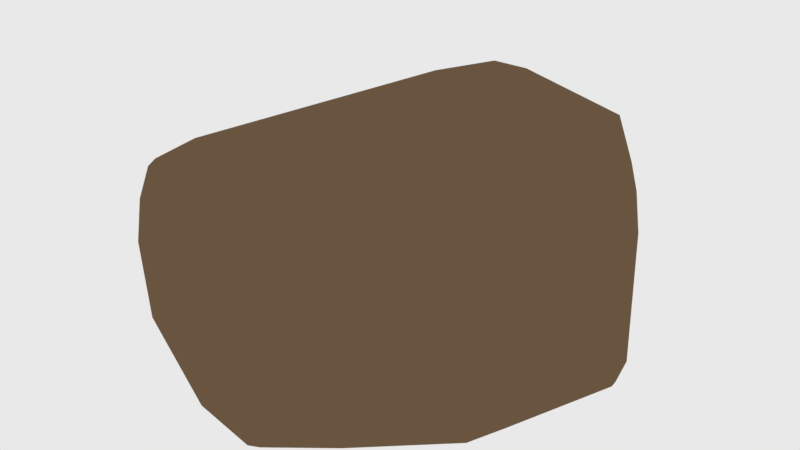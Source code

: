 # Source: Desert_Rock3.blend  (saved by Blender 2.78.0; exported with 4.5.12 LTS)
import bpy
from mathutils import Matrix  # noqa: F401  (used for matrix-valued properties, if any)

bpy.ops.wm.read_factory_settings(use_empty=True)
scene = bpy.context.scene
scene.name = 'Scene'

# ---- collections
col_collection_1 = bpy.data.collections.new('Collection 1'); scene.collection.children.link(col_collection_1)

# ---- images (referenced by path relative to the original .blend; pixels are not part of the script)
import os
ASSET_DIR = os.environ.get("B2B_ASSET_DIR", "")  # directory of the original .blend (textures are referenced by path, not embedded)
HERE = os.path.dirname(os.path.abspath(__file__))  # packed textures are extracted next to this script under _unpacked/

def load_image(name, relpath, width, height, colorspace="sRGB"):
    """Load a texture the original file referenced (path relative to the .blend, or extracted next to this script)."""
    p = next((c for c in (os.path.join(HERE, relpath), os.path.join(ASSET_DIR, relpath)) if relpath and os.path.exists(c)), "")
    if p:
        img = bpy.data.images.load(p, check_existing=True)
        img.name = name
    else:  # same state as the original file: an image datablock whose file is absent (Cycles renders it pink)
        img = bpy.data.images.new(name, width, height)
        img.source = "FILE"
        img.filepath = "//" + (relpath or name)
    img.colorspace_settings.name = colorspace
    return img
img_rockz3 = load_image('Rockz3', 'Rockz3.png', 1024, 1024, 'sRGB')

# ---- materials (node trees are filled in below, after node groups)
mat_rockz3 = bpy.data.materials.new('Rockz3')
mat_rockz3.alpha_threshold = 0.0
mat_rockz3.roughness = 0.5

# ---- node groups
ng_auto_smooth = bpy.data.node_groups.new('Auto Smooth', 'GeometryNodeTree')
_s = ng_auto_smooth.interface.new_socket(name='Geometry', in_out='OUTPUT', socket_type='NodeSocketGeometry')
_s = ng_auto_smooth.interface.new_socket(name='Geometry', in_out='INPUT', socket_type='NodeSocketGeometry')
_s = ng_auto_smooth.interface.new_socket(name='Angle', in_out='INPUT', socket_type='NodeSocketFloat')
_s.subtype = 'ANGLE'
_s.min_value = 0.0
_s.max_value = 3.142
ng_auto_smooth.is_modifier = True
_N = ng_auto_smooth.nodes; _L = ng_auto_smooth.links
n0 = _N.new('NodeGroupOutput'); n0.name = 'Group Output'; n0.location = (480, -100)
n1 = _N.new('NodeGroupInput'); n1.name = 'Group Input'; n1.location = (-420, -300)
n2 = _N.new('NodeGroupInput'); n2.name = 'Group Input.001'; n2.location = (-60, -100)
n3 = _N.new('GeometryNodeSetShadeSmooth'); n3.name = 'Set Shade Smooth'; n3.location = (120, -100)
n3.domain = 'EDGE'
n4 = _N.new('GeometryNodeSetShadeSmooth'); n4.name = 'Set Shade Smooth.001'; n4.location = (300, -100)
n5 = _N.new('GeometryNodeInputMeshEdgeAngle'); n5.name = 'Edge Angle'; n5.location = (-420, -220)
n6 = _N.new('GeometryNodeInputEdgeSmooth'); n6.name = 'Is Edge Smooth'; n6.location = (-60, -160)
n7 = _N.new('GeometryNodeInputShadeSmooth'); n7.name = 'Is Face Smooth'; n7.location = (-240, -340)
n8 = _N.new('FunctionNodeBooleanMath'); n8.name = 'Boolean Math'; n8.location = (-60, -220)
n9 = _N.new('FunctionNodeCompare'); n9.name = 'Compare'; n9.location = (-240, -180)
n9.operation = 'LESS_EQUAL'
_L.new(n5.outputs[0], n9.inputs[0])
_L.new(n4.outputs[0], n0.inputs[0])
_L.new(n1.outputs[1], n9.inputs[1])
_L.new(n9.outputs[0], n8.inputs[0])
_L.new(n7.outputs[0], n8.inputs[1])
_L.new(n2.outputs[0], n3.inputs[0])
_L.new(n6.outputs[0], n3.inputs[1])
_L.new(n3.outputs[0], n4.inputs[0])
_L.new(n8.outputs[0], n3.inputs[2])
n0.is_active_output = True

# ---- material node trees
mat_rockz3.use_nodes = True; mat_rockz3.node_tree.nodes.clear()
_N = mat_rockz3.node_tree.nodes; _L = mat_rockz3.node_tree.links
n0 = _N.new('ShaderNodeOutputMaterial'); n0.name = 'Material Output'; n0.location = (497, 344)
n1 = _N.new('ShaderNodeNewGeometry'); n1.name = 'Geometry'; n1.location = (-883, 554)
n2 = _N.new('ShaderNodeValToRGB'); n2.name = 'ColorRamp'; n2.location = (-623, 553)
while len(n2.color_ramp.elements) > 1: n2.color_ramp.elements.remove(n2.color_ramp.elements[-1])
n2.color_ramp.elements[0].position = 0.4909; n2.color_ramp.elements[0].color = (0.0, 0.0, 0.0, 1.0)
_e = n2.color_ramp.elements.new(0.5318); _e.color = (1.0, 1.0, 1.0, 1.0)
n3 = _N.new('ShaderNodeMixShader'); n3.name = 'Mix Shader'; n3.location = (95, 383)
n4 = _N.new('ShaderNodeTexImage'); n4.name = 'Image Texture'; n4.location = (-834, 295)
n4.width = 243
n4.image = img_rockz3
n5 = _N.new('ShaderNodeBsdfDiffuse'); n5.name = 'Diffuse BSDF'; n5.location = (-308, 372)
n5.inputs[0].default_value = (1.0, 0.8304, 0.1865, 1.0)
n6 = _N.new('ShaderNodeBsdfDiffuse'); n6.name = 'Diffuse BSDF.001'; n6.location = (-308, 246)
n6.inputs[0].default_value = (0.1715, 0.1091, 0.06088, 1.0)
_L.new(n5.outputs[0], n3.inputs[1])
_L.new(n1.outputs[7], n2.inputs[0])
_L.new(n2.outputs[0], n3.inputs[0])
_L.new(n3.outputs[0], n0.inputs[0])
_L.new(n6.outputs[0], n3.inputs[2])
n0.is_active_output = True

# ---- world
world_world = bpy.data.worlds.new('World'); scene.world = world_world
world_world.color = (0.8141, 0.8141, 0.8141)
world_world.use_sun_shadow = False
world_world.sun_shadow_jitter_overblur = 0.0
world_world.cycles.sampling_method = 'MANUAL'

# ---- meshes
me_cube_002 = bpy.data.meshes.new('Cube.002')
me_cube_002.from_pydata([(-0.4122, -1.0, -0.8), (-0.6229, -0.5953, -1.0), (-1.0, 0.4458, -1.0), (-0.1586, -0.786, -1.0), (0.2158, -1.0, 0.3445), (-1.0, 0.3527, 0.03721), (-1.0, 0.3908, 0.02902), (1.0, 0.5656, -0.01839), (0.7507, 1.0, -0.03268), (1.0, -0.1291, 0.3479), (0.4436, 0.1169, 0.8328), (0.883, 0.465, 0.5747), (1.0, 0.3265, 0.4528), (-0.09806, -1.0, -0.8811), (0.1518, -0.6251, -1.0), (-0.08383, -0.9361, -0.9249), (0.3034, -1.0, -0.5472), (0.3249, -1.0, 0.2825), (0.8103, -0.6296, 0.3787), (0.8725, -0.5886, 0.3402), (0.3442, -1.0, 0.1712), (0.6132, -0.8746, -0.3989), (0.7283, -0.7872, -0.3793), (-1.0, -0.7273, -0.3967), (-0.723, -1.0, -0.4249), (-1.0, -0.7674, 0.00238), (-0.714, -0.6481, 0.4004), (-0.7336, -0.8734, 0.3663), (0.3431, -0.1731, 0.8434), (-1.0, 0.7218, -0.6245), (-0.6286, 1.0, -0.7275), (-0.8015, 0.6191, 0.08223), (-1.0, 0.7095, -0.5874), (0.7864, 0.6709, 0.4951), (0.7055, 1.0, 0.1197), (0.2199, 0.7193, 0.5877), (-0.1116, 0.9812, 0.3602), (-0.0964, 1.0, 0.3334), (-0.5074, 1.0, -0.8845), (-0.5751, 0.8507, -1.0), (0.7641, 1.0, -0.6833), (1.0, 0.4007, -0.8236), (0.5917, -0.2053, -1.0), (0.8316, -0.2318, -0.7774), (0.6737, 0.569, -1.0), (0.7754, 0.3226, -1.0), (1.0, 0.4588, -0.8417), (-1.0, 0.3271, -1.0), (-0.7667, -0.4407, -1.0), (-1.0, -0.292, -0.8854), (0.8191, 0.9064, -0.7403), (1.0, 0.5923, -0.7613), (1.0, 0.4919, -0.834), (0.8237, 0.6987, -0.8853), (0.1363, -0.8311, 0.5595), (0.4182, -0.5278, 0.7039), (0.3298, -0.3084, 0.8224), (-0.1168, -0.7684, 0.6043), (-0.7604, -0.8983, 0.3286), (-0.673, -1.0, 0.2054), (-0.9384, -0.837, 0.08506), (-0.7635, -1.0, -0.0242)], [], [(21, 20, 16), (60, 25, 23, 24, 61), (31, 32, 6), (36, 35, 33, 34, 37), (17, 20, 21, 22, 19, 18), (14, 15, 3), (0, 1, 3, 15, 13), (49, 47, 48), (57, 56, 28, 26, 27), (56, 57, 54, 55), (49, 23, 25, 5, 6, 32, 29, 2, 47), (32, 31, 36, 37, 30, 29), (10, 35, 36, 31, 6, 5, 26, 28), (38, 30, 37, 34, 8, 40), (12, 7, 8, 34, 33, 11), (10, 11, 33, 35), (45, 46, 41, 43, 42), (51, 7, 12, 9, 41, 46, 52), (30, 38, 39, 2, 29), (52, 46, 45, 44, 53), (13, 15, 14, 42, 43, 22, 21, 16), (19, 22, 43, 41, 9), (50, 53, 44, 39, 38, 40), (0, 24, 23, 49, 48, 1), (39, 44, 45, 42, 14, 3, 1, 48, 47, 2), (51, 52, 53, 50), (40, 8, 7, 51, 50), (11, 10, 28, 56, 55, 18, 19, 9, 12), (18, 55, 54, 4, 17), (58, 60, 61, 59), (16, 20, 17, 4, 59, 61, 24, 0, 13), (26, 5, 25, 60, 58, 27), (4, 54, 57, 27, 58, 59)])
me_cube_002.polygons.foreach_set('use_smooth', [True] * 33)
_k = set([(0, 1), (0, 13), (0, 24), (1, 3), (1, 48), (2, 29), (2, 39), (2, 47), (3, 14), (3, 15), (4, 17), (4, 54), (4, 59), (5, 6), (5, 25), (5, 26), (6, 31), (6, 32), (7, 8), (7, 12), (7, 51), (8, 34), (8, 40), (9, 12), (9, 19), (9, 41), (10, 11), (10, 28), (10, 35), (11, 12), (11, 33), (13, 15), (13, 16), (14, 15), (14, 42), (16, 20), (16, 21), (17, 18), (17, 20), (18, 19), (18, 55), (19, 22), (20, 21), (21, 22), (22, 43), (23, 24), (23, 25), (23, 49), (24, 61), (25, 60), (26, 27), (26, 28), (27, 57), (27, 58), (28, 56), (29, 30), (29, 32), (30, 37), (30, 38), (31, 32), (31, 36), (33, 34), (33, 35), (34, 37), (35, 36), (36, 37), (38, 39), (38, 40), (39, 44), (40, 50), (41, 43), (41, 46), (42, 43), (42, 45), (44, 45), (44, 53), (45, 46), (46, 52), (47, 48), (47, 49), (48, 49), (50, 51), (50, 53), (51, 52), (52, 53), (54, 55), (54, 57), (55, 56), (56, 57), (58, 59), (58, 60), (59, 61), (60, 61)])
me_cube_002.attributes.new('sharp_edge', 'BOOLEAN', 'EDGE').data.foreach_set('value', [ (min(e.vertices), max(e.vertices)) in _k for e in me_cube_002.edges])
_k = {(0, 24): 1.0, (0, 1): 1.0, (1, 3): 1.0, (2, 29): 1.0, (2, 39): 1.0, (3, 14): 1.0, (4, 54): 1.0, (4, 17): 1.0, (5, 25): 1.0, (5, 6): 1.0, (6, 31): 1.0, (8, 34): 1.0, (7, 8): 1.0, (10, 35): 1.0, (7, 12): 1.0, (11, 12): 1.0, (10, 11): 1.0, (9, 19): 1.0, (9, 12): 1.0, (0, 13): 1.0, (3, 15): 1.0, (16, 20): 1.0, (16, 21): 1.0, (14, 15): 1.0, (14, 42): 1.0, (13, 15): 1.0, (13, 16): 1.0, (18, 55): 1.0, (21, 22): 1.0, (20, 21): 1.0, (19, 22): 1.0, (18, 19): 1.0, (17, 20): 1.0, (17, 18): 1.0, (23, 24): 1.0, (23, 25): 1.0, (24, 61): 1.0, (5, 26): 1.0, (10, 28): 1.0, (26, 28): 1.0, (26, 27): 1.0, (27, 57): 1.0, (6, 32): 1.0, (31, 32): 1.0, (31, 36): 1.0, (29, 30): 1.0, (29, 32): 1.0, (11, 33): 1.0, (30, 37): 1.0, (36, 37): 1.0, (35, 36): 1.0, (34, 37): 1.0, (33, 34): 1.0, (33, 35): 1.0, (30, 38): 1.0, (8, 40): 1.0, (39, 44): 1.0, (38, 39): 1.0, (38, 40): 1.0, (9, 41): 1.0, (22, 43): 1.0, (42, 45): 1.0, (42, 43): 1.0, (41, 43): 1.0, (41, 46): 1.0, (45, 46): 1.0, (46, 52): 1.0, (44, 45): 1.0, (44, 53): 1.0, (2, 47): 1.0, (1, 48): 1.0, (23, 49): 1.0, (48, 49): 1.0, (47, 49): 1.0, (47, 48): 1.0, (40, 50): 1.0, (7, 51): 1.0, (52, 53): 1.0, (51, 52): 1.0, (50, 53): 1.0, (50, 51): 1.0, (28, 56): 1.0, (56, 57): 1.0, (55, 56): 1.0, (54, 57): 1.0, (54, 55): 1.0, (27, 58): 1.0, (4, 59): 1.0, (25, 60): 1.0, (60, 61): 1.0, (59, 61): 1.0, (58, 60): 1.0, (58, 59): 1.0}
me_cube_002.attributes.new('crease_edge', 'FLOAT', 'EDGE').data.foreach_set('value', [_k.get((min(e.vertices), max(e.vertices)), 0.0) for e in me_cube_002.edges])
_uv = me_cube_002.uv_layers.new(name='UVMap')
_uv.uv.foreach_set('vector', [0.9896, 0.2136, 0.8562, 0.2211, 0.9814, 0.1479, 0.06591, 0.9701, 0.0832, 0.9573, 0.1666, 0.95, 0.1725, 1.0, 0.08876, 1.0, 0.06651, 0.703, 0.2065, 0.6865, 0.07763, 0.7449, 0.04755, 0.5213, 0.0, 0.4605, 0.01935, 0.3566, 0.09782, 0.3714, 0.05315, 0.5185, 0.8342, 0.2284, 0.8562, 0.2211, 0.9896, 0.2136, 1.0, 0.2359, 0.8898, 0.3311, 0.8755, 0.3238, 0.5504, 0.07546, 0.5967, 0.01588, 0.6141, 0.04398, 0.6636, 0.0, 0.7123, 0.07566, 0.6141, 0.04398, 0.5967, 0.01588, 0.5989, 0.003418, 0.3319, 0.4668, 0.3691, 0.3566, 0.3691, 0.503, 0.03396, 0.2349, 0.09924, 0.1248, 0.1255, 0.1146, 0.09378, 0.34, 0.04988, 0.3566, 0.09924, 0.1248, 0.03396, 0.2349, 0.004874, 0.1981, 0.04871, 0.1276, 0.2688, 0.8701, 0.1666, 0.95, 0.0832, 0.9573, 0.07592, 0.7519, 0.07763, 0.7449, 0.2065, 0.6865, 0.2142, 0.6842, 0.2927, 0.7348, 0.2927, 0.7566, 0.2456, 0.6842, 0.1057, 0.6478, 0.04755, 0.5213, 0.05315, 0.5185, 0.2749, 0.6161, 0.2534, 0.6842, 0.1766, 0.08351, 0.308, 0.1036, 0.3788, 0.1581, 0.3479, 0.3073, 0.3146, 0.3551, 0.3071, 0.3566, 0.09378, 0.34, 0.1255, 0.1146, 0.3077, 0.5939, 0.2749, 0.6161, 0.05315, 0.5185, 0.09782, 0.3714, 0.1297, 0.3631, 0.2657, 0.3607, 0.7205, 0.552, 0.8125, 0.6052, 0.8064, 0.6883, 0.775, 0.6858, 0.7046, 0.617, 0.6925, 0.5765, 0.1766, 0.08351, 0.215, 0.005992, 0.2613, 0.01601, 0.308, 0.1036, 0.4268, 0.2527, 0.3794, 0.2766, 0.3788, 0.2657, 0.4091, 0.1483, 0.4615, 0.1551, 0.9661, 0.6254, 0.8125, 0.6052, 0.7205, 0.552, 0.7532, 0.4715, 0.9836, 0.5919, 0.986, 0.6028, 0.9836, 0.6086, 0.2749, 0.6161, 0.3077, 0.5939, 0.3319, 0.6063, 0.3319, 0.6842, 0.2534, 0.6842, 0.3795, 0.2825, 0.3794, 0.2766, 0.4268, 0.2527, 0.4497, 0.297, 0.4183, 0.3199, 0.5989, 0.003418, 0.5967, 0.01588, 0.5504, 0.07546, 0.4615, 0.1551, 0.4091, 0.1483, 0.423, 0.03988, 0.4466, 0.02346, 0.5119, 0.0008251, 0.7666, 0.3902, 0.9215, 0.3713, 0.9902, 0.4787, 0.9836, 0.5919, 0.7532, 0.4715, 0.4193, 0.3555, 0.4183, 0.3199, 0.4497, 0.297, 0.7123, 0.34, 0.6981, 0.3659, 0.4308, 0.3713, 0.2509, 1.0, 0.1725, 1.0, 0.1666, 0.95, 0.2688, 0.8701, 0.2927, 0.8974, 0.2927, 0.9258, 0.6925, 0.4313, 0.6925, 0.6657, 0.647, 0.6935, 0.5313, 0.6815, 0.4257, 0.6194, 0.3788, 0.5703, 0.3963, 0.4798, 0.4211, 0.448, 0.5665, 0.376, 0.5907, 0.3713, 0.9661, 0.6254, 0.9836, 0.6086, 0.9902, 0.65, 0.9551, 0.6848, 0.9414, 0.7015, 0.8064, 0.6883, 0.8125, 0.6052, 0.9661, 0.6254, 0.9551, 0.6848, 0.215, 0.005992, 0.1766, 0.08351, 0.1255, 0.1146, 0.09924, 0.1248, 0.04871, 0.1276, 0.0, 0.08452, 0.003769, 0.07406, 0.08706, 0.02886, 0.1787, 0.0, 0.8755, 0.3238, 0.7786, 0.2963, 0.7686, 0.23, 0.8117, 0.2173, 0.8342, 0.2284, 0.7158, 0.0673, 0.7426, 0.01886, 0.7767, 0.03097, 0.7447, 0.06637, 0.9814, 0.1479, 0.8562, 0.2211, 0.8342, 0.2284, 0.8117, 0.2173, 0.7447, 0.06637, 0.7767, 0.03097, 0.8531, 0.0, 0.9529, 0.01336, 1.0, 0.05458, 0.0, 0.9355, 0.07592, 0.7519, 0.0832, 0.9573, 0.06591, 0.9701, 0.01501, 0.9814, 0.007118, 0.9768, 0.8117, 0.2173, 0.7686, 0.23, 0.7357, 0.1967, 0.7123, 0.07572, 0.7158, 0.0673, 0.7447, 0.06637])
me_cube_002.materials.append(mat_rockz3)
me_cube_002.use_remesh_preserve_volume = False
me_cube_002.use_remesh_preserve_attributes = False
me_cube_002.use_mirror_vertex_groups = False
me_cube_002.update()

# ---- objects
ob_cube = bpy.data.objects.new('Cube', me_cube_002)

# ---- transforms, parenting, visibility, modifiers, constraints
ob_cube.location = (0.0, 0.0, 0.0)
ob_cube.lineart.crease_threshold = 0.0
_m = ob_cube.modifiers.new('Bevel', 'BEVEL')
_m.width = 0.02
_m.width_pct = 0.02
_m.segments = 3
_m.limit_method = 'WEIGHT'
_m.use_clamp_overlap = False
_m.profile = 0.7
_m.spread = 0.0
_m = ob_cube.modifiers.new('Auto Smooth', 'NODES')
_m.node_group = ng_auto_smooth
_gi = [s.identifier for s in ng_auto_smooth.interface.items_tree if s.item_type == 'SOCKET' and s.in_out == 'INPUT']
_m[_gi[1]] = 1.047  # Angle

# ---- collection membership
col_collection_1.objects.link(ob_cube)

# ---- scene / render settings (as saved in the file)
scene.frame_start = 1; scene.frame_end = 250; scene.frame_set(0)
scene.render.engine = 'CYCLES'
scene.render.resolution_percentage = 50
scene.render.dither_intensity = 0.0
scene.cycles.use_denoising = False
scene.cycles.samples = 32
scene.cycles.sampling_pattern = 'TABULATED_SOBOL'
scene.cycles.light_sampling_threshold = 0.0
scene.cycles.use_adaptive_sampling = False
scene.cycles.use_light_tree = False
scene.cycles.caustics_reflective = False
scene.cycles.caustics_refractive = False
scene.cycles.blur_glossy = 0.0
scene.cycles.max_bounces = 8
scene.cycles.diffuse_bounces = 1
scene.cycles.transmission_bounces = 8
scene.cycles.volume_bounces = 2
scene.cycles.sample_clamp_indirect = 0.0
scene.cycles.bake_type = 'ENVIRONMENT'
scene.view_settings.view_transform = 'Standard'
bpy.context.view_layer.update()

# ---- added for rendering (the .blend has no active camera): camera
cam_auto = bpy.data.cameras.new('AutoCamera')
cam_auto.lens = 50.0
cam_auto.sensor_width = 36.0
cam_auto.clip_end = 1000.0
ob_auto_camera = bpy.data.objects.new('AutoCamera', cam_auto)
scene.collection.objects.link(ob_auto_camera)
ob_auto_camera.location = (3.12184, -3.74621, 2.41737)
ob_auto_camera.rotation_euler = (1.09748, -7.21219e-08, 0.694738)
scene.camera = ob_auto_camera
bpy.context.view_layer.update()
